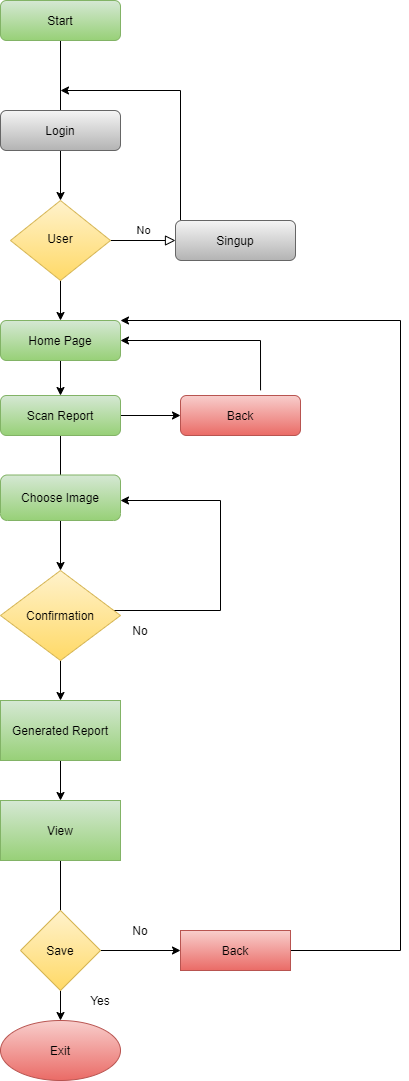

The diagram above was exported from draw.io. Its source (the exported page's mxGraphModel, read from the mxfile embedded in the PNG):
<mxGraphModel dx="868" dy="393" grid="1" gridSize="10" guides="1" tooltips="1" connect="1" arrows="1" fold="1" page="1" pageScale="1" pageWidth="827" pageHeight="1169" math="0" shadow="0">
  <root>
    <mxCell id="WIyWlLk6GJQsqaUBKTNV-0" />
    <mxCell id="WIyWlLk6GJQsqaUBKTNV-1" parent="WIyWlLk6GJQsqaUBKTNV-0" />
    <mxCell id="WIyWlLk6GJQsqaUBKTNV-2" value="" style="rounded=0;html=1;jettySize=auto;orthogonalLoop=1;fontSize=11;endArrow=block;endFill=0;endSize=8;strokeWidth=1;shadow=0;labelBackgroundColor=none;edgeStyle=orthogonalEdgeStyle;entryX=0.5;entryY=0;entryDx=0;entryDy=0;" parent="WIyWlLk6GJQsqaUBKTNV-1" source="WIyWlLk6GJQsqaUBKTNV-3" target="WIyWlLk6GJQsqaUBKTNV-12" edge="1">
      <mxGeometry relative="1" as="geometry">
        <mxPoint x="150" y="210" as="targetPoint" />
        <Array as="points">
          <mxPoint x="150" y="160" />
          <mxPoint x="150" y="160" />
        </Array>
      </mxGeometry>
    </mxCell>
    <mxCell id="WIyWlLk6GJQsqaUBKTNV-3" value="Start" style="rounded=1;whiteSpace=wrap;html=1;fontSize=12;glass=0;strokeWidth=1;shadow=0;fillColor=#d5e8d4;strokeColor=#82b366;gradientColor=#97d077;" parent="WIyWlLk6GJQsqaUBKTNV-1" vertex="1">
      <mxGeometry x="90" y="10" width="120" height="40" as="geometry" />
    </mxCell>
    <mxCell id="WIyWlLk6GJQsqaUBKTNV-5" value="No" style="edgeStyle=orthogonalEdgeStyle;rounded=0;html=1;jettySize=auto;orthogonalLoop=1;fontSize=11;endArrow=block;endFill=0;endSize=8;strokeWidth=1;shadow=0;labelBackgroundColor=none;" parent="WIyWlLk6GJQsqaUBKTNV-1" source="WIyWlLk6GJQsqaUBKTNV-6" target="WIyWlLk6GJQsqaUBKTNV-7" edge="1">
      <mxGeometry y="10" relative="1" as="geometry">
        <mxPoint as="offset" />
      </mxGeometry>
    </mxCell>
    <mxCell id="oH99kzvHzJUjAO7V2Azc-4" style="edgeStyle=orthogonalEdgeStyle;rounded=0;orthogonalLoop=1;jettySize=auto;html=1;entryX=0.5;entryY=0;entryDx=0;entryDy=0;" parent="WIyWlLk6GJQsqaUBKTNV-1" source="WIyWlLk6GJQsqaUBKTNV-6" target="WIyWlLk6GJQsqaUBKTNV-11" edge="1">
      <mxGeometry relative="1" as="geometry" />
    </mxCell>
    <mxCell id="WIyWlLk6GJQsqaUBKTNV-6" value="User" style="rhombus;whiteSpace=wrap;html=1;shadow=0;fontFamily=Helvetica;fontSize=12;align=center;strokeWidth=1;spacing=6;spacingTop=-4;gradientColor=#ffd966;fillColor=#fff2cc;strokeColor=#d6b656;" parent="WIyWlLk6GJQsqaUBKTNV-1" vertex="1">
      <mxGeometry x="100" y="210" width="100" height="80" as="geometry" />
    </mxCell>
    <mxCell id="oH99kzvHzJUjAO7V2Azc-0" value="" style="edgeStyle=orthogonalEdgeStyle;rounded=0;orthogonalLoop=1;jettySize=auto;html=1;" parent="WIyWlLk6GJQsqaUBKTNV-1" source="WIyWlLk6GJQsqaUBKTNV-7" edge="1">
      <mxGeometry relative="1" as="geometry">
        <mxPoint x="150" y="100" as="targetPoint" />
        <Array as="points">
          <mxPoint x="270" y="100" />
        </Array>
      </mxGeometry>
    </mxCell>
    <mxCell id="WIyWlLk6GJQsqaUBKTNV-7" value="Singup" style="rounded=1;whiteSpace=wrap;html=1;fontSize=12;glass=0;strokeWidth=1;shadow=0;gradientColor=#b3b3b3;fillColor=#f5f5f5;strokeColor=#666666;" parent="WIyWlLk6GJQsqaUBKTNV-1" vertex="1">
      <mxGeometry x="265" y="230" width="120" height="40" as="geometry" />
    </mxCell>
    <mxCell id="oH99kzvHzJUjAO7V2Azc-8" value="" style="edgeStyle=orthogonalEdgeStyle;rounded=0;orthogonalLoop=1;jettySize=auto;html=1;" parent="WIyWlLk6GJQsqaUBKTNV-1" source="WIyWlLk6GJQsqaUBKTNV-11" target="oH99kzvHzJUjAO7V2Azc-7" edge="1">
      <mxGeometry relative="1" as="geometry" />
    </mxCell>
    <mxCell id="WIyWlLk6GJQsqaUBKTNV-11" value="Home Page" style="rounded=1;whiteSpace=wrap;html=1;fontSize=12;glass=0;strokeWidth=1;shadow=0;gradientColor=#97d077;fillColor=#d5e8d4;strokeColor=#82b366;" parent="WIyWlLk6GJQsqaUBKTNV-1" vertex="1">
      <mxGeometry x="90" y="330" width="120" height="40" as="geometry" />
    </mxCell>
    <mxCell id="oH99kzvHzJUjAO7V2Azc-49" value="" style="edgeStyle=orthogonalEdgeStyle;rounded=0;orthogonalLoop=1;jettySize=auto;html=1;" parent="WIyWlLk6GJQsqaUBKTNV-1" source="WIyWlLk6GJQsqaUBKTNV-12" target="WIyWlLk6GJQsqaUBKTNV-6" edge="1">
      <mxGeometry relative="1" as="geometry" />
    </mxCell>
    <mxCell id="WIyWlLk6GJQsqaUBKTNV-12" value="Login" style="rounded=1;whiteSpace=wrap;html=1;fontSize=12;glass=0;strokeWidth=1;shadow=0;gradientColor=#b3b3b3;fillColor=#f5f5f5;strokeColor=#666666;" parent="WIyWlLk6GJQsqaUBKTNV-1" vertex="1">
      <mxGeometry x="90" y="120" width="120" height="40" as="geometry" />
    </mxCell>
    <mxCell id="oH99kzvHzJUjAO7V2Azc-13" style="edgeStyle=orthogonalEdgeStyle;rounded=0;orthogonalLoop=1;jettySize=auto;html=1;" parent="WIyWlLk6GJQsqaUBKTNV-1" source="oH99kzvHzJUjAO7V2Azc-7" edge="1">
      <mxGeometry relative="1" as="geometry">
        <mxPoint x="150" y="510" as="targetPoint" />
      </mxGeometry>
    </mxCell>
    <mxCell id="oH99kzvHzJUjAO7V2Azc-40" value="" style="edgeStyle=orthogonalEdgeStyle;rounded=0;orthogonalLoop=1;jettySize=auto;html=1;" parent="WIyWlLk6GJQsqaUBKTNV-1" source="oH99kzvHzJUjAO7V2Azc-7" target="oH99kzvHzJUjAO7V2Azc-39" edge="1">
      <mxGeometry relative="1" as="geometry" />
    </mxCell>
    <mxCell id="oH99kzvHzJUjAO7V2Azc-7" value="Scan Report" style="rounded=1;whiteSpace=wrap;html=1;fontSize=12;glass=0;strokeWidth=1;shadow=0;gradientColor=#97d077;fillColor=#d5e8d4;strokeColor=#82b366;" parent="WIyWlLk6GJQsqaUBKTNV-1" vertex="1">
      <mxGeometry x="90" y="405" width="120" height="40" as="geometry" />
    </mxCell>
    <mxCell id="oH99kzvHzJUjAO7V2Azc-16" style="edgeStyle=orthogonalEdgeStyle;rounded=0;orthogonalLoop=1;jettySize=auto;html=1;" parent="WIyWlLk6GJQsqaUBKTNV-1" source="oH99kzvHzJUjAO7V2Azc-14" target="oH99kzvHzJUjAO7V2Azc-15" edge="1">
      <mxGeometry relative="1" as="geometry" />
    </mxCell>
    <mxCell id="oH99kzvHzJUjAO7V2Azc-14" value="&lt;span&gt;Choose Image&lt;/span&gt;" style="rounded=1;whiteSpace=wrap;html=1;gradientColor=#97d077;fillColor=#d5e8d4;strokeColor=#82b366;" parent="WIyWlLk6GJQsqaUBKTNV-1" vertex="1">
      <mxGeometry x="90" y="484.5" width="120" height="45.5" as="geometry" />
    </mxCell>
    <mxCell id="oH99kzvHzJUjAO7V2Azc-17" style="edgeStyle=orthogonalEdgeStyle;rounded=0;orthogonalLoop=1;jettySize=auto;html=1;" parent="WIyWlLk6GJQsqaUBKTNV-1" source="oH99kzvHzJUjAO7V2Azc-15" edge="1">
      <mxGeometry relative="1" as="geometry">
        <mxPoint x="210" y="510" as="targetPoint" />
        <Array as="points">
          <mxPoint x="310" y="620" />
          <mxPoint x="310" y="510" />
        </Array>
      </mxGeometry>
    </mxCell>
    <mxCell id="oH99kzvHzJUjAO7V2Azc-21" value="" style="edgeStyle=orthogonalEdgeStyle;rounded=0;orthogonalLoop=1;jettySize=auto;html=1;" parent="WIyWlLk6GJQsqaUBKTNV-1" source="oH99kzvHzJUjAO7V2Azc-15" target="oH99kzvHzJUjAO7V2Azc-20" edge="1">
      <mxGeometry relative="1" as="geometry" />
    </mxCell>
    <mxCell id="oH99kzvHzJUjAO7V2Azc-15" value="Confirmation" style="rhombus;whiteSpace=wrap;html=1;gradientColor=#ffd966;fillColor=#fff2cc;strokeColor=#d6b656;" parent="WIyWlLk6GJQsqaUBKTNV-1" vertex="1">
      <mxGeometry x="90" y="580" width="120" height="90" as="geometry" />
    </mxCell>
    <mxCell id="oH99kzvHzJUjAO7V2Azc-34" style="edgeStyle=orthogonalEdgeStyle;rounded=0;orthogonalLoop=1;jettySize=auto;html=1;entryX=0.5;entryY=0;entryDx=0;entryDy=0;" parent="WIyWlLk6GJQsqaUBKTNV-1" source="oH99kzvHzJUjAO7V2Azc-20" target="oH99kzvHzJUjAO7V2Azc-28" edge="1">
      <mxGeometry relative="1" as="geometry" />
    </mxCell>
    <mxCell id="oH99kzvHzJUjAO7V2Azc-20" value="Generated Report" style="whiteSpace=wrap;html=1;gradientColor=#97d077;fillColor=#d5e8d4;strokeColor=#82b366;" parent="WIyWlLk6GJQsqaUBKTNV-1" vertex="1">
      <mxGeometry x="90" y="710" width="120" height="60" as="geometry" />
    </mxCell>
    <mxCell id="oH99kzvHzJUjAO7V2Azc-27" value="No" style="text;html=1;strokeColor=none;fillColor=none;align=center;verticalAlign=middle;whiteSpace=wrap;rounded=0;" parent="WIyWlLk6GJQsqaUBKTNV-1" vertex="1">
      <mxGeometry x="210" y="630" width="40" height="20" as="geometry" />
    </mxCell>
    <mxCell id="oH99kzvHzJUjAO7V2Azc-30" value="" style="edgeStyle=orthogonalEdgeStyle;rounded=0;orthogonalLoop=1;jettySize=auto;html=1;exitX=0.5;exitY=1;exitDx=0;exitDy=0;" parent="WIyWlLk6GJQsqaUBKTNV-1" source="oH99kzvHzJUjAO7V2Azc-28" edge="1">
      <mxGeometry relative="1" as="geometry">
        <mxPoint x="150" y="890" as="sourcePoint" />
        <mxPoint x="150" y="970" as="targetPoint" />
        <Array as="points" />
      </mxGeometry>
    </mxCell>
    <mxCell id="oH99kzvHzJUjAO7V2Azc-28" value="View" style="rounded=0;whiteSpace=wrap;html=1;gradientColor=#97d077;fillColor=#d5e8d4;strokeColor=#82b366;" parent="WIyWlLk6GJQsqaUBKTNV-1" vertex="1">
      <mxGeometry x="90" y="810" width="120" height="60" as="geometry" />
    </mxCell>
    <mxCell id="oH99kzvHzJUjAO7V2Azc-33" value="" style="edgeStyle=orthogonalEdgeStyle;rounded=0;orthogonalLoop=1;jettySize=auto;html=1;" parent="WIyWlLk6GJQsqaUBKTNV-1" source="oH99kzvHzJUjAO7V2Azc-31" target="oH99kzvHzJUjAO7V2Azc-32" edge="1">
      <mxGeometry relative="1" as="geometry" />
    </mxCell>
    <mxCell id="oH99kzvHzJUjAO7V2Azc-44" value="" style="edgeStyle=orthogonalEdgeStyle;rounded=0;orthogonalLoop=1;jettySize=auto;html=1;" parent="WIyWlLk6GJQsqaUBKTNV-1" source="oH99kzvHzJUjAO7V2Azc-31" target="oH99kzvHzJUjAO7V2Azc-43" edge="1">
      <mxGeometry relative="1" as="geometry" />
    </mxCell>
    <mxCell id="oH99kzvHzJUjAO7V2Azc-31" value="Save" style="rhombus;whiteSpace=wrap;html=1;gradientColor=#ffd966;fillColor=#fff2cc;strokeColor=#d6b656;" parent="WIyWlLk6GJQsqaUBKTNV-1" vertex="1">
      <mxGeometry x="110" y="920" width="80" height="80" as="geometry" />
    </mxCell>
    <mxCell id="oH99kzvHzJUjAO7V2Azc-38" style="edgeStyle=orthogonalEdgeStyle;rounded=0;orthogonalLoop=1;jettySize=auto;html=1;entryX=1;entryY=0;entryDx=0;entryDy=0;exitX=1;exitY=0.5;exitDx=0;exitDy=0;" parent="WIyWlLk6GJQsqaUBKTNV-1" source="oH99kzvHzJUjAO7V2Azc-32" target="WIyWlLk6GJQsqaUBKTNV-11" edge="1">
      <mxGeometry relative="1" as="geometry">
        <mxPoint x="210" y="289.9999999999999" as="targetPoint" />
        <mxPoint x="380" y="930" as="sourcePoint" />
        <Array as="points">
          <mxPoint x="490" y="960" />
          <mxPoint x="490" y="330" />
        </Array>
      </mxGeometry>
    </mxCell>
    <mxCell id="oH99kzvHzJUjAO7V2Azc-32" value="Back" style="whiteSpace=wrap;html=1;gradientColor=#ea6b66;fillColor=#f8cecc;strokeColor=#b85450;" parent="WIyWlLk6GJQsqaUBKTNV-1" vertex="1">
      <mxGeometry x="270" y="940" width="110" height="40" as="geometry" />
    </mxCell>
    <mxCell id="oH99kzvHzJUjAO7V2Azc-35" value="No" style="text;html=1;strokeColor=none;fillColor=none;align=center;verticalAlign=middle;whiteSpace=wrap;rounded=0;" parent="WIyWlLk6GJQsqaUBKTNV-1" vertex="1">
      <mxGeometry x="210" y="930" width="40" height="20" as="geometry" />
    </mxCell>
    <mxCell id="oH99kzvHzJUjAO7V2Azc-41" style="edgeStyle=orthogonalEdgeStyle;rounded=0;orthogonalLoop=1;jettySize=auto;html=1;entryX=1;entryY=0.5;entryDx=0;entryDy=0;exitX=0.667;exitY=-0.129;exitDx=0;exitDy=0;exitPerimeter=0;" parent="WIyWlLk6GJQsqaUBKTNV-1" source="oH99kzvHzJUjAO7V2Azc-39" target="WIyWlLk6GJQsqaUBKTNV-11" edge="1">
      <mxGeometry relative="1" as="geometry">
        <mxPoint x="220" y="360" as="targetPoint" />
        <Array as="points">
          <mxPoint x="350" y="350" />
        </Array>
      </mxGeometry>
    </mxCell>
    <mxCell id="oH99kzvHzJUjAO7V2Azc-39" value="Back" style="rounded=1;whiteSpace=wrap;html=1;fontSize=12;glass=0;strokeWidth=1;shadow=0;gradientColor=#ea6b66;fillColor=#f8cecc;strokeColor=#b85450;" parent="WIyWlLk6GJQsqaUBKTNV-1" vertex="1">
      <mxGeometry x="270" y="405" width="120" height="40" as="geometry" />
    </mxCell>
    <mxCell id="oH99kzvHzJUjAO7V2Azc-43" value="Exit" style="ellipse;whiteSpace=wrap;html=1;gradientColor=#ea6b66;fillColor=#f8cecc;strokeColor=#b85450;" parent="WIyWlLk6GJQsqaUBKTNV-1" vertex="1">
      <mxGeometry x="90" y="1030" width="120" height="60" as="geometry" />
    </mxCell>
    <mxCell id="oH99kzvHzJUjAO7V2Azc-48" value="Yes" style="text;html=1;strokeColor=none;fillColor=none;align=center;verticalAlign=middle;whiteSpace=wrap;rounded=0;" parent="WIyWlLk6GJQsqaUBKTNV-1" vertex="1">
      <mxGeometry x="170" y="1000" width="40" height="20" as="geometry" />
    </mxCell>
  </root>
</mxGraphModel>